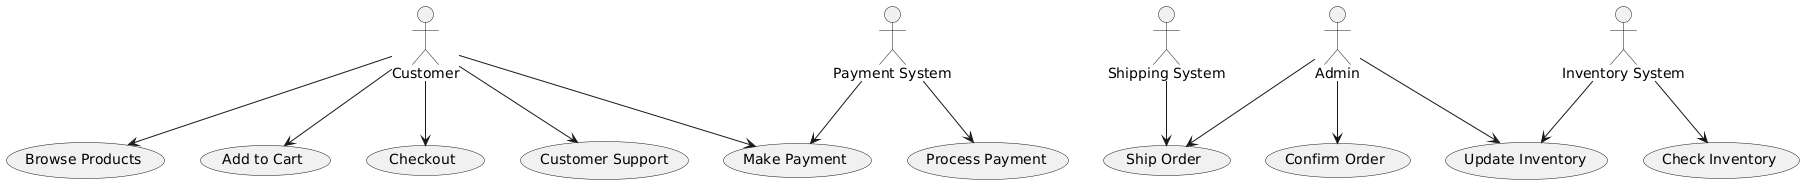

The diagram above was rendered by PlantUML. Its source (embedded in the PNG):
@startuml
actor Customer
actor Admin
actor "Payment System" as Payment
actor "Shipping System" as Shipping
actor "Inventory System" as Inventory

usecase "Browse Products" as UC1
usecase "Add to Cart" as UC2
usecase "Checkout" as UC3
usecase "Make Payment" as UC4
usecase "Process Payment" as UC5
usecase "Confirm Order" as UC6
usecase "Check Inventory" as UC7
usecase "Update Inventory" as UC8
usecase "Ship Order" as UC9
usecase "Customer Support" as UC10

Customer --> UC1
Customer --> UC2
Customer --> UC3
Customer --> UC4
Customer --> UC10

Admin --> UC6
Admin --> UC8
Admin --> UC9

Payment --> UC4
Payment --> UC5

Shipping --> UC9

Inventory --> UC7
Inventory --> UC8
@enduml